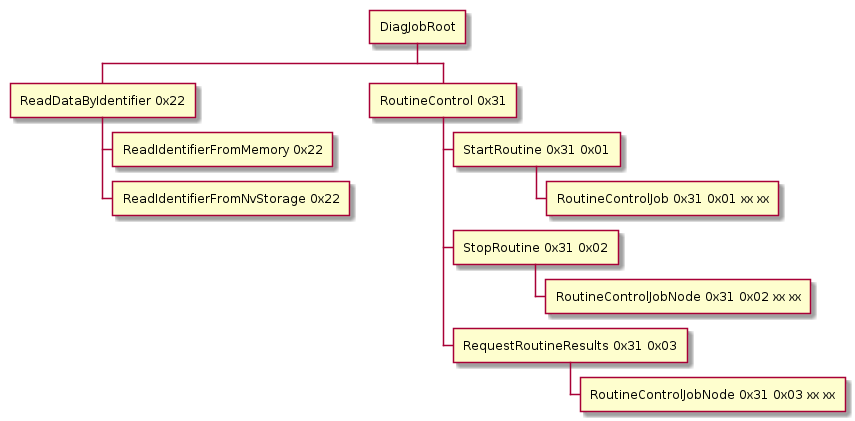

The diagram above was rendered by PlantUML. Its source (embedded in the PNG):
@startwbs
* DiagJobRoot
** ReadDataByIdentifier 0x22
*** ReadIdentifierFromMemory 0x22
*** ReadIdentifierFromNvStorage 0x22
** RoutineControl 0x31
*** StartRoutine 0x31 0x01
**** RoutineControlJob 0x31 0x01 xx xx

*** StopRoutine 0x31 0x02
**** RoutineControlJobNode 0x31 0x02 xx xx
*** RequestRoutineResults 0x31 0x03
**** RoutineControlJobNode 0x31 0x03 xx xx

@endwbs